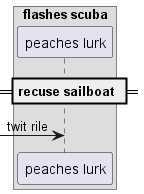

The diagram above was rendered by PlantUML. Its source (embedded in the PNG):
@startuml
box "flashes scuba"
participant "peaches lurk" as 0
end box
== recuse sailboat ==
 [-> 0: twit rile
@enduml